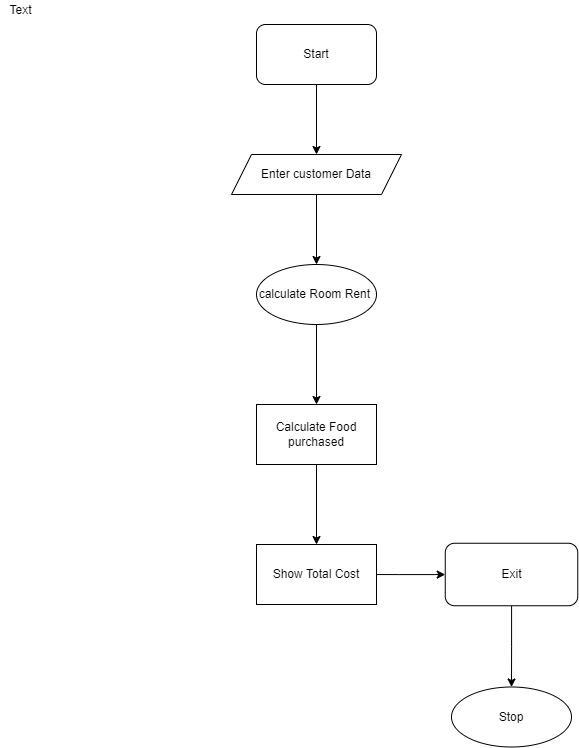

The diagram above was exported from draw.io. Its source (the exported page's mxGraphModel, read from the mxfile embedded in the PNG):
<mxGraphModel dx="1597" dy="891" grid="0" gridSize="10" guides="1" tooltips="1" connect="1" arrows="1" fold="1" page="1" pageScale="1" pageWidth="850" pageHeight="1100" math="0" shadow="0">
  <root>
    <mxCell id="0" />
    <mxCell id="1" parent="0" />
    <mxCell id="sPOCXwxt-lioE3IFroPF-21" value="" style="edgeStyle=orthogonalEdgeStyle;rounded=0;orthogonalLoop=1;jettySize=auto;html=1;" edge="1" parent="1" source="sPOCXwxt-lioE3IFroPF-3" target="sPOCXwxt-lioE3IFroPF-5">
      <mxGeometry relative="1" as="geometry" />
    </mxCell>
    <mxCell id="sPOCXwxt-lioE3IFroPF-3" value="Start" style="rounded=1;whiteSpace=wrap;html=1;" vertex="1" parent="1">
      <mxGeometry x="355" y="60" width="120" height="60" as="geometry" />
    </mxCell>
    <mxCell id="sPOCXwxt-lioE3IFroPF-23" value="" style="edgeStyle=orthogonalEdgeStyle;rounded=0;orthogonalLoop=1;jettySize=auto;html=1;" edge="1" parent="1" source="sPOCXwxt-lioE3IFroPF-5" target="sPOCXwxt-lioE3IFroPF-22">
      <mxGeometry relative="1" as="geometry" />
    </mxCell>
    <mxCell id="sPOCXwxt-lioE3IFroPF-5" value="Enter customer Data" style="shape=parallelogram;perimeter=parallelogramPerimeter;whiteSpace=wrap;html=1;fixedSize=1;" vertex="1" parent="1">
      <mxGeometry x="330" y="190" width="170" height="40" as="geometry" />
    </mxCell>
    <mxCell id="sPOCXwxt-lioE3IFroPF-26" value="" style="edgeStyle=orthogonalEdgeStyle;rounded=0;orthogonalLoop=1;jettySize=auto;html=1;" edge="1" parent="1" target="sPOCXwxt-lioE3IFroPF-14">
      <mxGeometry relative="1" as="geometry">
        <mxPoint x="452.5" y="610" as="sourcePoint" />
      </mxGeometry>
    </mxCell>
    <mxCell id="sPOCXwxt-lioE3IFroPF-34" value="" style="edgeStyle=orthogonalEdgeStyle;rounded=0;orthogonalLoop=1;jettySize=auto;html=1;" edge="1" parent="1" source="sPOCXwxt-lioE3IFroPF-14" target="sPOCXwxt-lioE3IFroPF-33">
      <mxGeometry relative="1" as="geometry" />
    </mxCell>
    <mxCell id="sPOCXwxt-lioE3IFroPF-14" value="Exit" style="rounded=1;whiteSpace=wrap;html=1;" vertex="1" parent="1">
      <mxGeometry x="543.75" y="578.75" width="132.5" height="62.5" as="geometry" />
    </mxCell>
    <mxCell id="sPOCXwxt-lioE3IFroPF-29" value="" style="edgeStyle=orthogonalEdgeStyle;rounded=0;orthogonalLoop=1;jettySize=auto;html=1;" edge="1" parent="1" source="sPOCXwxt-lioE3IFroPF-22" target="sPOCXwxt-lioE3IFroPF-28">
      <mxGeometry relative="1" as="geometry" />
    </mxCell>
    <mxCell id="sPOCXwxt-lioE3IFroPF-22" value="calculate Room Rent&amp;nbsp;&lt;br&gt;" style="ellipse;whiteSpace=wrap;html=1;" vertex="1" parent="1">
      <mxGeometry x="355" y="300" width="120" height="60" as="geometry" />
    </mxCell>
    <mxCell id="sPOCXwxt-lioE3IFroPF-32" value="" style="edgeStyle=orthogonalEdgeStyle;rounded=0;orthogonalLoop=1;jettySize=auto;html=1;" edge="1" parent="1" source="sPOCXwxt-lioE3IFroPF-28" target="sPOCXwxt-lioE3IFroPF-31">
      <mxGeometry relative="1" as="geometry" />
    </mxCell>
    <mxCell id="sPOCXwxt-lioE3IFroPF-28" value="Calculate Food purchased" style="whiteSpace=wrap;html=1;" vertex="1" parent="1">
      <mxGeometry x="355" y="440" width="120" height="60" as="geometry" />
    </mxCell>
    <mxCell id="sPOCXwxt-lioE3IFroPF-31" value="Show Total Cost&lt;br&gt;" style="whiteSpace=wrap;html=1;" vertex="1" parent="1">
      <mxGeometry x="355" y="580" width="120" height="60" as="geometry" />
    </mxCell>
    <mxCell id="sPOCXwxt-lioE3IFroPF-33" value="Stop&lt;br&gt;" style="ellipse;whiteSpace=wrap;html=1;rounded=1;" vertex="1" parent="1">
      <mxGeometry x="550" y="722.5" width="120" height="60" as="geometry" />
    </mxCell>
    <mxCell id="sPOCXwxt-lioE3IFroPF-35" value="Text" style="text;html=1;align=center;verticalAlign=middle;resizable=0;points=[];autosize=1;strokeColor=none;fillColor=none;" vertex="1" parent="1">
      <mxGeometry x="99" y="36" width="40" height="20" as="geometry" />
    </mxCell>
  </root>
</mxGraphModel>